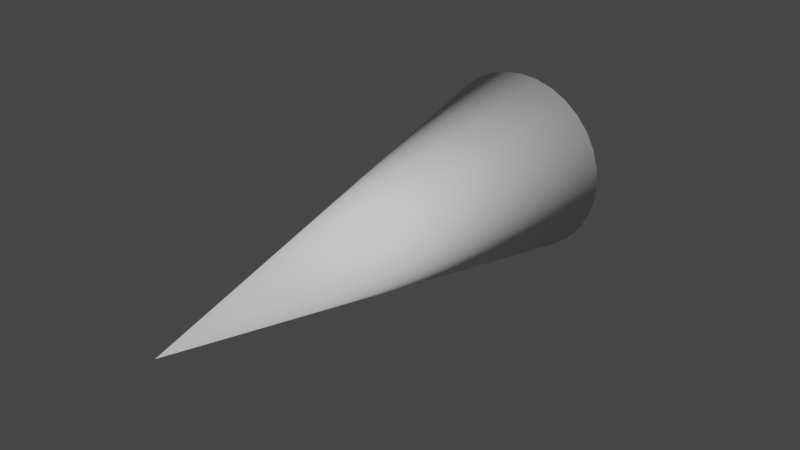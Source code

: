 # Source: Shoot.blend  (saved by Blender 3.2.14; exported with 4.5.12 LTS)
import bpy
from mathutils import Matrix  # noqa: F401  (used for matrix-valued properties, if any)

bpy.ops.wm.read_factory_settings(use_empty=True)
scene = bpy.context.scene
scene.name = 'Scene'

# ---- collections
col_collection = bpy.data.collections.new('Collection'); scene.collection.children.link(col_collection)

# ---- world
world_world = bpy.data.worlds.new('World'); scene.world = world_world
world_world.use_nodes = True; world_world.node_tree.nodes.clear()
_N = world_world.node_tree.nodes; _L = world_world.node_tree.links
n0 = _N.new('ShaderNodeOutputWorld'); n0.name = 'World Output'; n0.location = (300, 300)
n1 = _N.new('ShaderNodeBackground'); n1.name = 'Background'; n1.location = (10, 300)
n1.inputs[0].default_value = (0.05088, 0.05088, 0.05088, 1.0)
_L.new(n1.outputs[0], n0.inputs[0])
n0.is_active_output = True
world_world.color = (0.05088, 0.05088, 0.05088)
world_world.use_sun_shadow = False
world_world.sun_shadow_jitter_overblur = 0.0

# ---- meshes
me_cylinder = bpy.data.meshes.new('Cylinder')
me_cylinder.from_pydata([(-9.924e-08, 0.2203, -1.0), (0.04297, 0.216, -1.0), (0.08429, 0.2035, -1.0), (0.1224, 0.1831, -1.0), (0.1558, 0.1558, -1.0), (0.1831, 0.1224, -1.0), (0.2035, 0.08429, -1.0), (0.216, 0.04297, -1.0), (0.2203, -2.036e-08, -1.0), (0.216, -0.04297, -1.0), (0.2035, -0.08429, -1.0), (0.1831, -0.1224, -1.0), (0.1558, -0.1558, -1.0), (0.1224, -0.1831, -1.0), (0.08429, -0.2035, -1.0), (0.04297, -0.216, -1.0), (-4.072e-08, -0.2203, -1.0), (-0.04297, -0.216, -1.0), (-0.08429, -0.2035, -1.0), (-0.1224, -0.1831, -1.0), (-0.1558, -0.1558, -1.0), (-0.1831, -0.1224, -1.0), (-0.2035, -0.08429, -1.0), (-0.216, -0.04297, -1.0), (-0.2203, 1.192e-08, -1.0), (-0.216, 0.04297, -1.0), (-0.2035, 0.08429, -1.0), (-0.1831, 0.1224, -1.0), (-0.1558, 0.1558, -1.0), (-0.1224, 0.1831, -1.0), (-0.08429, 0.2035, -1.0), (-0.04297, 0.216, -1.0), (-2.494e-08, 0.0, 4.0), (0.0, 1.0, -1.0), (0.1951, 0.9808, -1.0), (0.3827, 0.9239, -1.0), (0.5556, 0.8315, -1.0), (0.7071, 0.7071, -1.0), (0.8315, 0.5556, -1.0), (0.9239, 0.3827, -1.0), (0.9808, 0.1951, -1.0), (1.0, -4.371e-08, -1.0), (0.9808, -0.1951, -1.0), (0.9239, -0.3827, -1.0), (0.8315, -0.5556, -1.0), (0.7071, -0.7071, -1.0), (0.5556, -0.8315, -1.0), (0.3827, -0.9239, -1.0), (0.1951, -0.9808, -1.0), (-8.742e-08, -1.0, -1.0), (-0.1951, -0.9808, -1.0), (-0.3827, -0.9239, -1.0), (-0.5556, -0.8315, -1.0), (-0.7071, -0.7071, -1.0), (-0.8315, -0.5556, -1.0), (-0.9239, -0.3827, -1.0), (-0.9808, -0.1951, -1.0), (-1.0, 1.192e-08, -1.0), (-0.9808, 0.1951, -1.0), (-0.9239, 0.3827, -1.0), (-0.8315, 0.5556, -1.0), (-0.7071, 0.7071, -1.0), (-0.5556, 0.8315, -1.0), (-0.3827, 0.9239, -1.0), (-0.1951, 0.9808, -1.0), (-9.924e-08, 0.2203, -2.0), (0.04297, 0.216, -2.0), (0.08429, 0.2035, -2.0), (0.1224, 0.1831, -2.0), (0.1558, 0.1558, -2.0), (0.1831, 0.1224, -2.0), (0.2035, 0.08429, -2.0), (0.216, 0.04297, -2.0), (0.2203, -2.036e-08, -2.0), (0.216, -0.04297, -2.0), (0.2035, -0.08429, -2.0), (0.1831, -0.1224, -2.0), (0.1558, -0.1558, -2.0), (0.1224, -0.1831, -2.0), (0.08429, -0.2035, -2.0), (0.04297, -0.216, -2.0), (-4.072e-08, -0.2203, -2.0), (-0.04297, -0.216, -2.0), (-0.08429, -0.2035, -2.0), (-0.1224, -0.1831, -2.0), (-0.1558, -0.1558, -2.0), (-0.1831, -0.1224, -2.0), (-0.2035, -0.08429, -2.0), (-0.216, -0.04297, -2.0), (-0.2203, 1.192e-08, -2.0), (-0.216, 0.04297, -2.0), (-0.2035, 0.08429, -2.0), (-0.1831, 0.1224, -2.0), (-0.1558, 0.1558, -2.0), (-0.1224, 0.1831, -2.0), (-0.08429, 0.2035, -2.0), (-0.04297, 0.216, -2.0)], [], [(34, 32, 35), (35, 32, 36), (36, 32, 37), (37, 32, 38), (38, 32, 39), (39, 32, 40), (40, 32, 41), (41, 32, 42), (42, 32, 43), (43, 32, 44), (44, 32, 45), (45, 32, 46), (46, 32, 47), (47, 32, 48), (48, 32, 49), (49, 32, 50), (50, 32, 51), (51, 32, 52), (52, 32, 53), (53, 32, 54), (54, 32, 55), (55, 32, 56), (56, 32, 57), (57, 32, 58), (58, 32, 59), (59, 32, 60), (60, 32, 61), (61, 32, 62), (62, 32, 63), (63, 32, 64), (64, 32, 33), (11, 12, 77, 76), (1, 0, 33, 34), (2, 1, 34, 35), (3, 2, 35, 36), (4, 3, 36, 37), (5, 4, 37, 38), (6, 5, 38, 39), (7, 6, 39, 40), (8, 7, 40, 41), (9, 8, 41, 42), (10, 9, 42, 43), (11, 10, 43, 44), (12, 11, 44, 45), (13, 12, 45, 46), (14, 13, 46, 47), (15, 14, 47, 48), (16, 15, 48, 49), (17, 16, 49, 50), (18, 17, 50, 51), (19, 18, 51, 52), (20, 19, 52, 53), (21, 20, 53, 54), (22, 21, 54, 55), (23, 22, 55, 56), (24, 23, 56, 57), (25, 24, 57, 58), (26, 25, 58, 59), (27, 26, 59, 60), (28, 27, 60, 61), (29, 28, 61, 62), (30, 29, 62, 63), (31, 30, 63, 64), (0, 31, 64, 33), (65, 66, 67, 68, 69, 70, 71, 72, 73, 74, 75, 76, 77, 78, 79, 80, 81, 82, 83, 84, 85, 86, 87, 88, 89, 90, 91, 92, 93, 94, 95, 96), (25, 26, 91, 90), (12, 13, 78, 77), (26, 27, 92, 91), (13, 14, 79, 78), (0, 1, 66, 65), (27, 28, 93, 92), (14, 15, 80, 79), (1, 2, 67, 66), (28, 29, 94, 93), (15, 16, 81, 80), (2, 3, 68, 67), (29, 30, 95, 94), (16, 17, 82, 81), (3, 4, 69, 68), (30, 31, 96, 95), (17, 18, 83, 82), (4, 5, 70, 69), (31, 0, 65, 96), (18, 19, 84, 83), (5, 6, 71, 70), (19, 20, 85, 84), (6, 7, 72, 71), (20, 21, 86, 85), (7, 8, 73, 72), (21, 22, 87, 86), (8, 9, 74, 73), (22, 23, 88, 87), (9, 10, 75, 74), (23, 24, 89, 88), (10, 11, 76, 75), (24, 25, 90, 89), (33, 32, 34)])
me_cylinder.polygons.foreach_set('use_smooth', [True] * 97)
_uv = me_cylinder.uv_layers.new(name='UVMap')
_uv.uv.foreach_set('vector', [0.9688, 0.5, 0.25, 0.25, 0.9375, 0.5, 0.9375, 0.5, 0.25, 0.25, 0.9062, 0.5, 0.9062, 0.5, 0.25, 0.25, 0.875, 0.5, 0.875, 0.5, 0.25, 0.25, 0.8438, 0.5, 0.8438, 0.5, 0.25, 0.25, 0.8125, 0.5, 0.8125, 0.5, 0.25, 0.25, 0.7812, 0.5, 0.7812, 0.5, 0.25, 0.25, 0.75, 0.5, 0.75, 0.5, 0.25, 0.25, 0.7188, 0.5, 0.7188, 0.5, 0.25, 0.25, 0.6875, 0.5, 0.6875, 0.5, 0.25, 0.25, 0.6562, 0.5, 0.6562, 0.5, 0.25, 0.25, 0.625, 0.5, 0.625, 0.5, 0.25, 0.25, 0.5938, 0.5, 0.5938, 0.5, 0.25, 0.25, 0.5625, 0.5, 0.5625, 0.5, 0.25, 0.25, 0.5312, 0.5, 0.5312, 0.5, 0.25, 0.25, 0.5, 0.5, 0.5, 0.5, 0.25, 0.25, 0.4688, 0.5, 0.4688, 0.5, 0.25, 0.25, 0.4375, 0.5, 0.4375, 0.5, 0.25, 0.25, 0.4062, 0.5, 0.4062, 0.5, 0.25, 0.25, 0.375, 0.5, 0.375, 0.5, 0.25, 0.25, 0.3438, 0.5, 0.3438, 0.5, 0.25, 0.25, 0.3125, 0.5, 0.3125, 0.5, 0.25, 0.25, 0.2812, 0.5, 0.2812, 0.5, 0.25, 0.25, 0.25, 0.5, 0.25, 0.5, 0.25, 0.25, 0.2188, 0.5, 0.2188, 0.5, 0.25, 0.25, 0.1875, 0.5, 0.1875, 0.5, 0.25, 0.25, 0.1562, 0.5, 0.1562, 0.5, 0.25, 0.25, 0.125, 0.5, 0.125, 0.5, 0.25, 0.25, 0.09375, 0.5, 0.09375, 0.5, 0.25, 0.25, 0.0625, 0.5, 0.0625, 0.5, 0.25, 0.25, 0.03125, 0.5, 0.03125, 0.5, 0.25, 0.25, 0.0, 0.5, 0.794, 0.2206, 0.7874, 0.2126, 0.7874, 0.2126, 0.794, 0.2206, 0.7603, 0.3018, 0.75, 0.3029, 0.75, 0.49, 0.7968, 0.4854, 0.7702, 0.2988, 0.7603, 0.3018, 0.7968, 0.4854, 0.8418, 0.4717, 0.7794, 0.294, 0.7702, 0.2988, 0.8418, 0.4717, 0.8833, 0.4496, 0.7874, 0.2874, 0.7794, 0.294, 0.8833, 0.4496, 0.9197, 0.4197, 0.794, 0.2794, 0.7874, 0.2874, 0.9197, 0.4197, 0.9496, 0.3833, 0.7988, 0.2702, 0.794, 0.2794, 0.9496, 0.3833, 0.9717, 0.3418, 0.8018, 0.2603, 0.7988, 0.2702, 0.9717, 0.3418, 0.9854, 0.2968, 0.8029, 0.25, 0.8018, 0.2603, 0.9854, 0.2968, 0.99, 0.25, 0.8018, 0.2397, 0.8029, 0.25, 0.99, 0.25, 0.9854, 0.2032, 0.7988, 0.2298, 0.8018, 0.2397, 0.9854, 0.2032, 0.9717, 0.1582, 0.794, 0.2206, 0.7988, 0.2298, 0.9717, 0.1582, 0.9496, 0.1167, 0.7874, 0.2126, 0.794, 0.2206, 0.9496, 0.1167, 0.9197, 0.08029, 0.7794, 0.206, 0.7874, 0.2126, 0.9197, 0.08029, 0.8833, 0.05045, 0.7702, 0.2012, 0.7794, 0.206, 0.8833, 0.05045, 0.8418, 0.02827, 0.7603, 0.1982, 0.7702, 0.2012, 0.8418, 0.02827, 0.7968, 0.01461, 0.75, 0.1971, 0.7603, 0.1982, 0.7968, 0.01461, 0.75, 0.01, 0.7397, 0.1982, 0.75, 0.1971, 0.75, 0.01, 0.7032, 0.01461, 0.7298, 0.2012, 0.7397, 0.1982, 0.7032, 0.01461, 0.6582, 0.02827, 0.7206, 0.206, 0.7298, 0.2012, 0.6582, 0.02827, 0.6167, 0.05045, 0.7126, 0.2126, 0.7206, 0.206, 0.6167, 0.05045, 0.5803, 0.08029, 0.706, 0.2206, 0.7126, 0.2126, 0.5803, 0.08029, 0.5504, 0.1167, 0.7012, 0.2298, 0.706, 0.2206, 0.5504, 0.1167, 0.5283, 0.1582, 0.6982, 0.2397, 0.7012, 0.2298, 0.5283, 0.1582, 0.5146, 0.2032, 0.6971, 0.25, 0.6982, 0.2397, 0.5146, 0.2032, 0.51, 0.25, 0.6982, 0.2603, 0.6971, 0.25, 0.51, 0.25, 0.5146, 0.2968, 0.7012, 0.2702, 0.6982, 0.2603, 0.5146, 0.2968, 0.5283, 0.3418, 0.706, 0.2794, 0.7012, 0.2702, 0.5283, 0.3418, 0.5504, 0.3833, 0.7126, 0.2874, 0.706, 0.2794, 0.5504, 0.3833, 0.5803, 0.4197, 0.7206, 0.294, 0.7126, 0.2874, 0.5803, 0.4197, 0.6167, 0.4496, 0.7298, 0.2988, 0.7206, 0.294, 0.6167, 0.4496, 0.6582, 0.4717, 0.7397, 0.3018, 0.7298, 0.2988, 0.6582, 0.4717, 0.7032, 0.4854, 0.75, 0.3029, 0.7397, 0.3018, 0.7032, 0.4854, 0.75, 0.49, 0.75, 0.3029, 0.7603, 0.3018, 0.7702, 0.2988, 0.7794, 0.294, 0.7874, 0.2874, 0.794, 0.2794, 0.7988, 0.2702, 0.8018, 0.2603, 0.8029, 0.25, 0.8018, 0.2397, 0.7988, 0.2298, 0.794, 0.2206, 0.7874, 0.2126, 0.7794, 0.206, 0.7702, 0.2012, 0.7603, 0.1982, 0.75, 0.1971, 0.7397, 0.1982, 0.7298, 0.2012, 0.7206, 0.206, 0.7126, 0.2126, 0.706, 0.2206, 0.7012, 0.2298, 0.6982, 0.2397, 0.6971, 0.25, 0.6982, 0.2603, 0.7012, 0.2702, 0.706, 0.2794, 0.7126, 0.2874, 0.7206, 0.294, 0.7298, 0.2988, 0.7397, 0.3018, 0.6982, 0.2603, 0.7012, 0.2702, 0.7012, 0.2702, 0.6982, 0.2603, 0.7874, 0.2126, 0.7794, 0.206, 0.7794, 0.206, 0.7874, 0.2126, 0.7012, 0.2702, 0.706, 0.2794, 0.706, 0.2794, 0.7012, 0.2702, 0.7794, 0.206, 0.7702, 0.2012, 0.7702, 0.2012, 0.7794, 0.206, 0.75, 0.3029, 0.7603, 0.3018, 0.7603, 0.3018, 0.75, 0.3029, 0.706, 0.2794, 0.7126, 0.2874, 0.7126, 0.2874, 0.706, 0.2794, 0.7702, 0.2012, 0.7603, 0.1982, 0.7603, 0.1982, 0.7702, 0.2012, 0.7603, 0.3018, 0.7702, 0.2988, 0.7702, 0.2988, 0.7603, 0.3018, 0.7126, 0.2874, 0.7206, 0.294, 0.7206, 0.294, 0.7126, 0.2874, 0.7603, 0.1982, 0.75, 0.1971, 0.75, 0.1971, 0.7603, 0.1982, 0.7702, 0.2988, 0.7794, 0.294, 0.7794, 0.294, 0.7702, 0.2988, 0.7206, 0.294, 0.7298, 0.2988, 0.7298, 0.2988, 0.7206, 0.294, 0.75, 0.1971, 0.7397, 0.1982, 0.7397, 0.1982, 0.75, 0.1971, 0.7794, 0.294, 0.7874, 0.2874, 0.7874, 0.2874, 0.7794, 0.294, 0.7298, 0.2988, 0.7397, 0.3018, 0.7397, 0.3018, 0.7298, 0.2988, 0.7397, 0.1982, 0.7298, 0.2012, 0.7298, 0.2012, 0.7397, 0.1982, 0.7874, 0.2874, 0.794, 0.2794, 0.794, 0.2794, 0.7874, 0.2874, 0.7397, 0.3018, 0.75, 0.3029, 0.75, 0.3029, 0.7397, 0.3018, 0.7298, 0.2012, 0.7206, 0.206, 0.7206, 0.206, 0.7298, 0.2012, 0.794, 0.2794, 0.7988, 0.2702, 0.7988, 0.2702, 0.794, 0.2794, 0.7206, 0.206, 0.7126, 0.2126, 0.7126, 0.2126, 0.7206, 0.206, 0.7988, 0.2702, 0.8018, 0.2603, 0.8018, 0.2603, 0.7988, 0.2702, 0.7126, 0.2126, 0.706, 0.2206, 0.706, 0.2206, 0.7126, 0.2126, 0.8018, 0.2603, 0.8029, 0.25, 0.8029, 0.25, 0.8018, 0.2603, 0.706, 0.2206, 0.7012, 0.2298, 0.7012, 0.2298, 0.706, 0.2206, 0.8029, 0.25, 0.8018, 0.2397, 0.8018, 0.2397, 0.8029, 0.25, 0.7012, 0.2298, 0.6982, 0.2397, 0.6982, 0.2397, 0.7012, 0.2298, 0.8018, 0.2397, 0.7988, 0.2298, 0.7988, 0.2298, 0.8018, 0.2397, 0.6982, 0.2397, 0.6971, 0.25, 0.6971, 0.25, 0.6982, 0.2397, 0.7988, 0.2298, 0.794, 0.2206, 0.794, 0.2206, 0.7988, 0.2298, 0.6971, 0.25, 0.6982, 0.2603, 0.6982, 0.2603, 0.6971, 0.25, 1.0, 0.5, 0.25, 0.25, 0.9688, 0.5])
me_cylinder.update()

# ---- objects
ob_shoot = bpy.data.objects.new('Shoot', me_cylinder)

# ---- transforms, parenting, visibility, modifiers, constraints
ob_shoot.location = (0.0, 0.0, 0.0)
ob_shoot.rotation_euler = (1.571, -0.0, 0.0)

# ---- collection membership
col_collection.objects.link(ob_shoot)

# ---- scene / render settings (as saved in the file)
scene.frame_start = 1; scene.frame_end = 250; scene.frame_set(1)
scene.render.engine = 'BLENDER_EEVEE_NEXT'
scene.cycles.sampling_pattern = 'TABULATED_SOBOL'
scene.cycles.use_light_tree = False
scene.view_settings.view_transform = 'Filmic'
bpy.context.view_layer.update()

# ---- added for rendering (the .blend has no active camera and no usable light): camera, sun
cam_auto = bpy.data.cameras.new('AutoCamera')
cam_auto.lens = 50.0
cam_auto.sensor_width = 36.0
cam_auto.clip_end = 1000.0
ob_auto_camera = bpy.data.objects.new('AutoCamera', cam_auto)
scene.collection.objects.link(ob_auto_camera)
ob_auto_camera.location = (6.13725, -8.3647, 4.9098)
ob_auto_camera.rotation_euler = (1.09748, -7.21219e-08, 0.694738)
scene.camera = ob_auto_camera
light_auto_sun = bpy.data.lights.new('AutoSun', 'SUN')
light_auto_sun.energy = 3.0
light_auto_sun.angle = 0.0523599
ob_auto_sun = bpy.data.objects.new('AutoSun', light_auto_sun)
scene.collection.objects.link(ob_auto_sun)
ob_auto_sun.rotation_euler = (0.872665, 0.174533, 0.523599)
bpy.context.view_layer.update()
